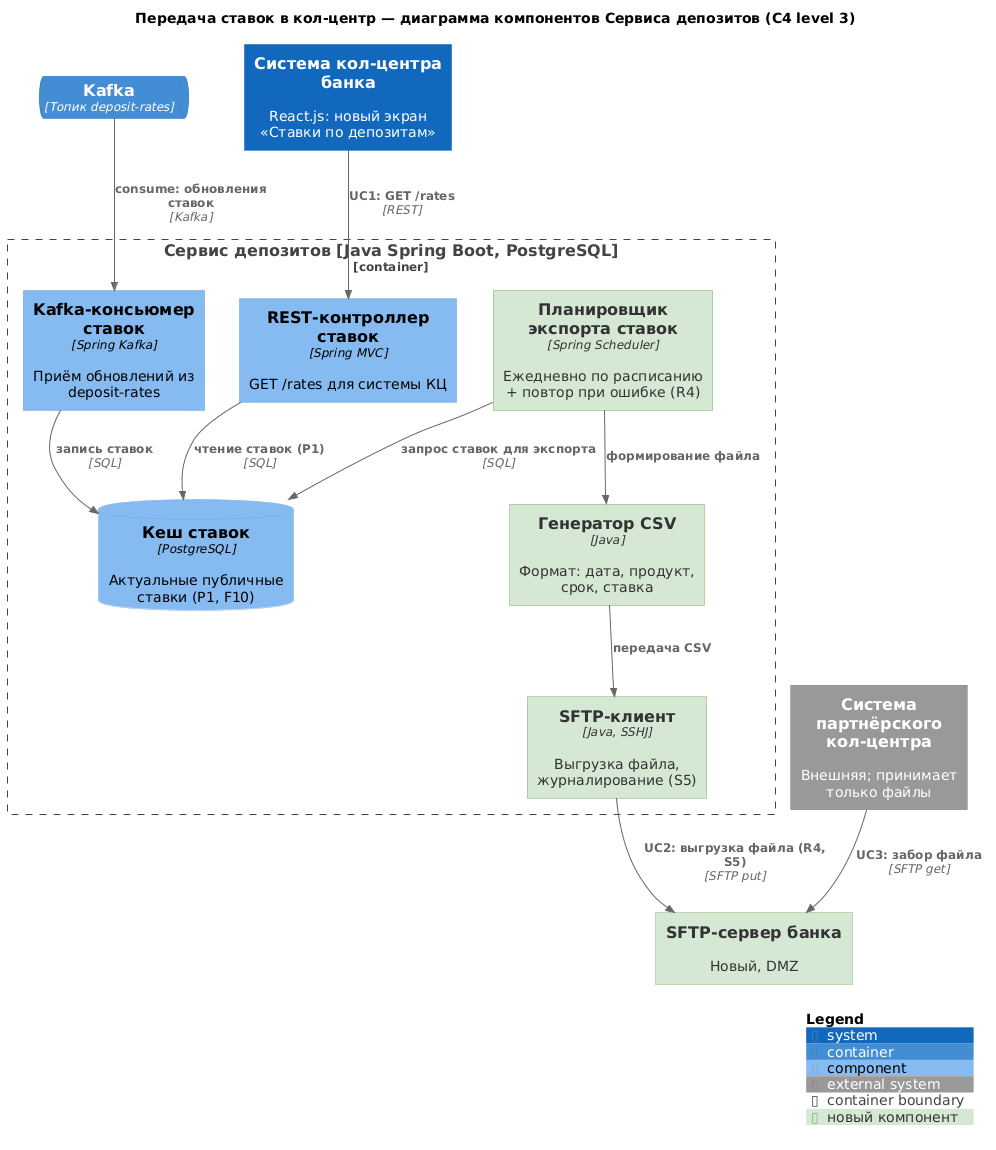

The diagram above was rendered by PlantUML. Its source (embedded in the PNG):
@startuml
' C4 level 3 — компоненты Сервиса депозитов для передачи ставок, ADR-2
!include <C4/C4_Component>

title Передача ставок в кол-центр — диаграмма компонентов Сервиса депозитов (C4 level 3)

AddElementTag("new", $bgColor="#d5e8d4", $fontColor="#333333", $borderColor="#82b366", $legendText="новый компонент")

ContainerQueue(kafka, "Kafka", "Топик deposit-rates")
System(kc, "Система кол-центра банка", "React.js: новый экран «Ставки по депозитам»")
System(sftp, "SFTP-сервер банка", "Новый, DMZ", $tags="new")
System_Ext(pkc, "Система партнёрского кол-центра", "Внешняя; принимает только файлы")

Container_Boundary(dep_b, "Сервис депозитов [Java Spring Boot, PostgreSQL]") {
    Component(c_consumer, "Kafka-консьюмер ставок", "Spring Kafka", "Приём обновлений из deposit-rates")
    ComponentDb(c_cache, "Кеш ставок", "PostgreSQL", "Актуальные публичные ставки (P1, F10)")
    Component(c_rest, "REST-контроллер ставок", "Spring MVC", "GET /rates для системы КЦ")
    Component(c_scheduler, "Планировщик экспорта ставок", "Spring Scheduler", "Ежедневно по расписанию + повтор при ошибке (R4)", $tags="new")
    Component(c_csv, "Генератор CSV", "Java", "Формат: дата, продукт, срок, ставка", $tags="new")
    Component(c_sftp, "SFTP-клиент", "Java, SSHJ", "Выгрузка файла, журналирование (S5)", $tags="new")
}

Rel(kafka, c_consumer, "consume: обновления ставок", "Kafka")
Rel(c_consumer, c_cache, "запись ставок", "SQL")
Rel(c_rest, c_cache, "чтение ставок (P1)", "SQL")
Rel(kc, c_rest, "UC1: GET /rates", "REST")
Rel(c_scheduler, c_cache, "запрос ставок для экспорта", "SQL")
Rel(c_scheduler, c_csv, "формирование файла")
Rel(c_csv, c_sftp, "передача CSV")
Rel(c_sftp, sftp, "UC2: выгрузка файла (R4, S5)", "SFTP put")
Rel(pkc, sftp, "UC3: забор файла", "SFTP get")

SHOW_LEGEND()
@enduml